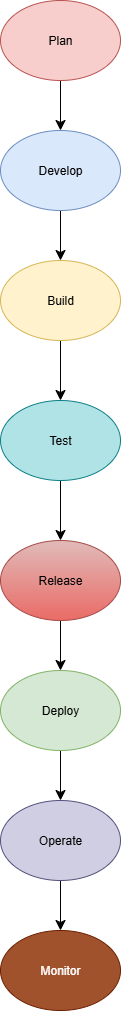

The diagram above was exported from draw.io. Its source (the exported page's mxGraphModel, read from the mxfile embedded in the PNG):
<mxGraphModel dx="1895" dy="1116" grid="1" gridSize="10" guides="1" tooltips="1" connect="1" arrows="1" fold="1" page="1" pageScale="1" pageWidth="850" pageHeight="1100" math="0" shadow="0">
  <root>
    <mxCell id="0" />
    <mxCell id="1" parent="0" />
    <mxCell id="honqnlPG7Htrh4SAfGOD-12" style="edgeStyle=none;curved=1;rounded=0;orthogonalLoop=1;jettySize=auto;html=1;exitX=0.5;exitY=1;exitDx=0;exitDy=0;entryX=0.5;entryY=0;entryDx=0;entryDy=0;fontSize=12;startSize=8;endSize=8;" edge="1" parent="1" source="honqnlPG7Htrh4SAfGOD-1" target="honqnlPG7Htrh4SAfGOD-2">
      <mxGeometry relative="1" as="geometry" />
    </mxCell>
    <mxCell id="honqnlPG7Htrh4SAfGOD-1" value="Plan" style="ellipse;whiteSpace=wrap;html=1;fillColor=#f8cecc;strokeColor=#b85450;" vertex="1" parent="1">
      <mxGeometry x="340" y="20" width="120" height="80" as="geometry" />
    </mxCell>
    <mxCell id="honqnlPG7Htrh4SAfGOD-13" style="edgeStyle=none;curved=1;rounded=0;orthogonalLoop=1;jettySize=auto;html=1;exitX=0.5;exitY=1;exitDx=0;exitDy=0;entryX=0.5;entryY=0;entryDx=0;entryDy=0;fontSize=12;startSize=8;endSize=8;" edge="1" parent="1" source="honqnlPG7Htrh4SAfGOD-2" target="honqnlPG7Htrh4SAfGOD-3">
      <mxGeometry relative="1" as="geometry" />
    </mxCell>
    <mxCell id="honqnlPG7Htrh4SAfGOD-2" value="Develop" style="ellipse;whiteSpace=wrap;html=1;fillColor=#dae8fc;strokeColor=#6c8ebf;" vertex="1" parent="1">
      <mxGeometry x="340" y="150" width="120" height="80" as="geometry" />
    </mxCell>
    <mxCell id="honqnlPG7Htrh4SAfGOD-14" style="edgeStyle=none;curved=1;rounded=0;orthogonalLoop=1;jettySize=auto;html=1;exitX=0.5;exitY=1;exitDx=0;exitDy=0;entryX=0.5;entryY=0;entryDx=0;entryDy=0;fontSize=12;startSize=8;endSize=8;" edge="1" parent="1" source="honqnlPG7Htrh4SAfGOD-3" target="honqnlPG7Htrh4SAfGOD-4">
      <mxGeometry relative="1" as="geometry" />
    </mxCell>
    <mxCell id="honqnlPG7Htrh4SAfGOD-3" value="Build" style="ellipse;whiteSpace=wrap;html=1;fillColor=#fff2cc;strokeColor=#d6b656;" vertex="1" parent="1">
      <mxGeometry x="340" y="280" width="120" height="80" as="geometry" />
    </mxCell>
    <mxCell id="honqnlPG7Htrh4SAfGOD-15" style="edgeStyle=none;curved=1;rounded=0;orthogonalLoop=1;jettySize=auto;html=1;exitX=0.5;exitY=1;exitDx=0;exitDy=0;entryX=0.5;entryY=0;entryDx=0;entryDy=0;fontSize=12;startSize=8;endSize=8;" edge="1" parent="1" source="honqnlPG7Htrh4SAfGOD-4" target="honqnlPG7Htrh4SAfGOD-6">
      <mxGeometry relative="1" as="geometry" />
    </mxCell>
    <mxCell id="honqnlPG7Htrh4SAfGOD-4" value="Test" style="ellipse;whiteSpace=wrap;html=1;fillColor=#b0e3e6;strokeColor=#0e8088;" vertex="1" parent="1">
      <mxGeometry x="340" y="420" width="120" height="80" as="geometry" />
    </mxCell>
    <mxCell id="honqnlPG7Htrh4SAfGOD-5" value="Monitor" style="ellipse;whiteSpace=wrap;html=1;fillColor=#a0522d;strokeColor=#6D1F00;fontColor=#ffffff;" vertex="1" parent="1">
      <mxGeometry x="340" y="950" width="120" height="80" as="geometry" />
    </mxCell>
    <mxCell id="honqnlPG7Htrh4SAfGOD-16" style="edgeStyle=none;curved=1;rounded=0;orthogonalLoop=1;jettySize=auto;html=1;exitX=0.5;exitY=1;exitDx=0;exitDy=0;entryX=0.5;entryY=0;entryDx=0;entryDy=0;fontSize=12;startSize=8;endSize=8;" edge="1" parent="1" source="honqnlPG7Htrh4SAfGOD-6" target="honqnlPG7Htrh4SAfGOD-7">
      <mxGeometry relative="1" as="geometry" />
    </mxCell>
    <mxCell id="honqnlPG7Htrh4SAfGOD-6" value="Release" style="ellipse;whiteSpace=wrap;html=1;fillColor=#E0BBB9;strokeColor=#A54B47;gradientColor=#ea6b66;" vertex="1" parent="1">
      <mxGeometry x="340" y="560" width="120" height="80" as="geometry" />
    </mxCell>
    <mxCell id="honqnlPG7Htrh4SAfGOD-17" style="edgeStyle=none;curved=1;rounded=0;orthogonalLoop=1;jettySize=auto;html=1;exitX=0.5;exitY=1;exitDx=0;exitDy=0;entryX=0.5;entryY=0;entryDx=0;entryDy=0;fontSize=12;startSize=8;endSize=8;" edge="1" parent="1" source="honqnlPG7Htrh4SAfGOD-7" target="honqnlPG7Htrh4SAfGOD-8">
      <mxGeometry relative="1" as="geometry" />
    </mxCell>
    <mxCell id="honqnlPG7Htrh4SAfGOD-7" value="Deploy" style="ellipse;whiteSpace=wrap;html=1;fillColor=#d5e8d4;strokeColor=#82b366;" vertex="1" parent="1">
      <mxGeometry x="340" y="690" width="120" height="80" as="geometry" />
    </mxCell>
    <mxCell id="honqnlPG7Htrh4SAfGOD-18" style="edgeStyle=none;curved=1;rounded=0;orthogonalLoop=1;jettySize=auto;html=1;exitX=0.5;exitY=1;exitDx=0;exitDy=0;entryX=0.5;entryY=0;entryDx=0;entryDy=0;fontSize=12;startSize=8;endSize=8;" edge="1" parent="1" source="honqnlPG7Htrh4SAfGOD-8" target="honqnlPG7Htrh4SAfGOD-5">
      <mxGeometry relative="1" as="geometry" />
    </mxCell>
    <mxCell id="honqnlPG7Htrh4SAfGOD-8" value="Operate" style="ellipse;whiteSpace=wrap;html=1;fillColor=#d0cee2;strokeColor=#56517e;" vertex="1" parent="1">
      <mxGeometry x="340" y="820" width="120" height="80" as="geometry" />
    </mxCell>
  </root>
</mxGraphModel>